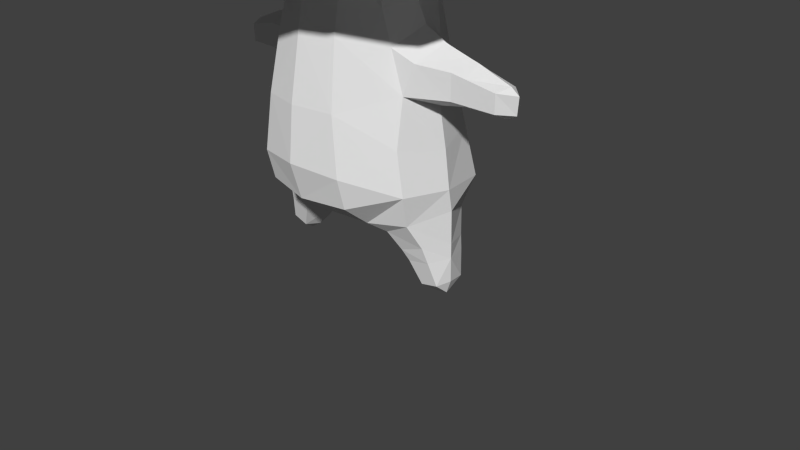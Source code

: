 # Source: fangy.blend  (saved by Blender 2.67.0; exported with 4.5.12 LTS)
import bpy
from mathutils import Matrix  # noqa: F401  (used for matrix-valued properties, if any)

bpy.ops.wm.read_factory_settings(use_empty=True)
scene = bpy.context.scene
scene.name = 'Scene'

# ---- collections
col_collection_1 = bpy.data.collections.new('Collection 1'); scene.collection.children.link(col_collection_1)

# ---- materials (node trees are filled in below, after node groups)
mat_default = bpy.data.materials.new('Default')
mat_default.alpha_threshold = 0.0
mat_default.use_transparent_shadow = False
mat_default.diffuse_color = (0.7843, 0.7843, 0.7843, 1.0)
mat_default.roughness = 0.5
mat_default.line_color = (0.0, 0.0, 0.0, 1.0)

# ---- material node trees

# ---- world
world_world = bpy.data.worlds.new('World'); scene.world = world_world
world_world.color = (0.05088, 0.05088, 0.05088)
world_world.use_sun_shadow = False
world_world.sun_shadow_jitter_overblur = 0.0
world_world.cycles.sampling_method = 'MANUAL'
world_world.cycles.sample_map_resolution = 256

# ---- cameras
cam_camera = bpy.data.cameras.new('Camera')
cam_camera.clip_end = 100.0
cam_camera.lens = 35.0
cam_camera.sensor_width = 32.0
cam_camera.sensor_height = 18.0
cam_camera.ortho_scale = 7.314
cam_camera.dof.focus_distance = 0.0
cam_camera.dof.aperture_fstop = 128.0

# ---- meshes
me_group_default = bpy.data.meshes.new('group_Default')
me_group_default.from_pydata([(-1.631, -0.05134, 5.628), (-2.456, -0.06979, 4.472), (-2.141, -1.249, 4.529), (-1.41, -0.8771, 5.628), (-1.687, -0.9867, 3.737), (-1.949, -0.04722, 3.691), (-0.9722, -1.674, 3.872), (-1.158, -2.005, 4.316), (-1.687, 0.8922, 3.737), (-2.143, 1.109, 4.517), (-1.158, 1.961, 4.287), (-0.9722, 1.58, 3.872), (-1.41, 0.7745, 5.628), (-2.908e-07, -1.926, 3.872), (-3.489e-07, -2.31, 4.234), (3.425e-07, 2.268, 4.216), (-0.8054, -1.482, 5.628), (-2.571e-07, -1.703, 5.628), (-0.6415, -1.073, 6.756), (-1.113, -0.6435, 6.671), (-1.286, -0.05737, 6.671), (-1.113, 0.5288, 6.671), (-0.8054, 1.379, 5.628), (-0.6415, 0.9579, 6.756), (2.416e-07, 1.6, 5.628), (-0.3956, 0.6199, 3.796), (-0.6899, 0.3337, 3.796), (-0.7976, -0.05725, 3.796), (-0.6899, -0.4482, 3.796), (-0.3956, -0.667, 3.796), (-0.8098, -0.03125, 7.429), (-0.7257, -0.6051, 7.288), (-0.7257, 0.4759, 7.269), (8.812e-08, 0.5836, 7.351), (-1.039, 1.956, 4.714), (3.396e-07, 2.249, 4.732), (-1.064, -1.966, 4.665), (-3.382e-07, -2.24, 4.672), (-0.4666, 0.7679, 3.062), (-0.4666, -0.864, 3.062), (-0.5435, -1.013, 2.268), (-1.701e-07, -1.126, 2.279), (-0.6452, -1.062, 1.556), (-0.8559, -0.4225, 2.931), (-1.02, -0.4195, 2.435), (1.583e-07, 1.048, 2.26), (-0.5384, 0.9038, 2.242), (-0.6452, 0.9891, 1.247), (1.738e-07, 1.151, 1.262), (-0.8559, 0.3115, 2.931), (-1.015, 0.3361, 2.454), (-0.8007, 0.3236, 3.333), (-0.8741, -0.04406, 3.386), (-0.9851, -0.03884, 3.138), (-0.7184, -0.4174, 3.319), (-1.273, -0.01929, 1.804), (-1.172, -0.007634, 2.28), (-1.06, 0.5194, 1.905), (-1.357, -0.04275, 1.347), (-1.166, 0.6066, 1.28), (-1.067, -0.558, 1.871), (-1.166, -0.5736, 1.345), (-0.6452, -0.6465, 0.8981), (-0.3432, -0.03289, 0.6738), (-1.164e-07, -0.7706, 0.9141), (-0.6452, 0.8053, 0.8804), (-1.132, -0.4861, 0.9579), (-0.7751, -0.4592, 0.7689), (-0.5899, 0.003799, 0.6564), (-0.8087, 0.4983, 0.7753), (-1.099, 0.4484, 0.9242), (-1.362, -0.002017, 1.075), (-1.223, -0.3354, 0.6611), (-0.9018, -0.3477, 0.5404), (-0.7981, -0.02207, 0.4315), (-0.9332, 0.3563, 0.5071), (-1.193, 0.3475, 0.6005), (-1.374, -0.01158, 0.6604), (-1.349, -0.05154, 0.02752), (-1.202, -0.04308, -0.008996), (-1.111, -0.2257, 0.1153), (-1.345, -0.2196, 0.1711), (-1.325, 0.2164, 0.1457), (-1.15, 0.2241, 0.1019), (-1.039, -0.03762, 0.09353), (-1.396, -0.0349, 0.1877), (-1.268, -0.2861, 0.4671), (-0.9733, -0.2958, 0.4036), (-1.017, 0.3259, 0.3752), (-1.238, 0.3092, 0.4405), (-1.383, -0.02134, 0.4831), (-0.8451, -0.02579, 0.3558), (-1.533, 0.2179, 2.468), (-1.528, 0.01522, 2.341), (-1.532, -0.2276, 2.456), (-1.109, 0.304, 2.815), (-1.271, -0.02674, 2.987), (-1.536, 0.2033, 2.764), (-1.57, -0.003182, 2.888), (-1.143, -0.3677, 2.806), (-1.536, -0.2294, 2.764), (-0.6452, -0.9735, 1.174), (-1.653, 0.01722, 2.342), (-1.666, 0.206, 2.459), (-2.102, 0.02441, 2.344), (-2.063, 0.1703, 2.435), (-1.695, 0.1903, 2.73), (-2.065, 0.1599, 2.649), (-1.665, -0.2083, 2.449), (-2.063, -0.1504, 2.427), (-1.695, -0.206, 2.73), (-2.065, -0.1517, 2.649), (-1.708, -0.0003684, 2.85), (-2.136, 0.01116, 2.695), (-2.237, 0.01456, 2.617), (-2.214, 0.02015, 2.406), (1.631, -0.05134, 5.628), (2.456, -0.06979, 4.472), (2.141, -1.249, 4.529), (1.41, -0.8772, 5.628), (1.687, -0.9867, 3.737), (1.949, -0.04722, 3.691), (0.9722, -1.674, 3.872), (1.158, -2.005, 4.316), (1.687, 0.8922, 3.737), (2.143, 1.109, 4.517), (1.158, 1.961, 4.287), (0.9722, 1.58, 3.872), (1.41, 0.7745, 5.628), (2.766e-07, 1.832, 3.872), (0.8054, -1.482, 5.628), (-1.741e-07, -1.153, 6.84), (0.6415, -1.073, 6.756), (1.113, -0.6435, 6.671), (1.286, -0.05737, 6.671), (1.113, 0.5288, 6.671), (0.8054, 1.379, 5.628), (0.6415, 0.9579, 6.756), (1.568e-07, 1.038, 6.84), (0.3956, 0.6199, 3.796), (1.094e-07, 0.7246, 3.796), (0.6899, 0.3337, 3.796), (0.7976, -0.05725, 3.796), (0.6899, -0.4482, 3.796), (0.3956, -0.667, 3.796), (-1.216e-07, -0.8055, 3.796), (0.8098, -0.03125, 7.429), (0.7257, -0.6051, 7.288), (-1.006e-07, -0.666, 7.374), (-2.553e-09, -0.01691, 7.513), (0.7257, 0.4759, 7.269), (1.039, 1.956, 4.714), (1.064, -1.966, 4.665), (0.4666, 0.7679, 3.062), (1.311e-07, 0.8683, 3.109), (-1.456e-07, -0.9644, 3.109), (0.4666, -0.864, 3.062), (0.5435, -1.013, 2.268), (-1.815e-07, -1.202, 1.606), (0.6452, -1.062, 1.556), (0.8559, -0.4225, 2.931), (1.02, -0.4195, 2.435), (0.5384, 0.9038, 2.242), (0.6452, 0.9891, 1.247), (0.8559, 0.3115, 2.931), (1.015, 0.3361, 2.454), (0.8007, 0.3236, 3.333), (0.8741, -0.04406, 3.386), (0.9851, -0.03884, 3.138), (0.7184, -0.4174, 3.319), (1.273, -0.01929, 1.804), (1.172, -0.007635, 2.28), (1.06, 0.5194, 1.905), (1.357, -0.04275, 1.347), (1.166, 0.6066, 1.28), (1.067, -0.558, 1.871), (1.166, -0.5736, 1.345), (0.6452, -0.6465, 0.8981), (0.3432, -0.03289, 0.6738), (-4.966e-09, -0.03289, 0.722), (0.6452, 0.8053, 0.8804), (1.369e-07, 0.9069, 0.8936), (1.132, -0.4861, 0.9579), (0.7751, -0.4592, 0.7689), (0.5899, 0.003799, 0.6564), (0.8087, 0.4983, 0.7753), (1.099, 0.4484, 0.9242), (1.362, -0.002018, 1.075), (1.223, -0.3354, 0.6611), (0.9018, -0.3477, 0.5404), (0.7981, -0.02207, 0.4315), (0.9332, 0.3563, 0.5071), (1.193, 0.3475, 0.6005), (1.374, -0.01158, 0.6604), (1.349, -0.05154, 0.02752), (1.202, -0.04308, -0.008996), (1.111, -0.2257, 0.1153), (1.345, -0.2196, 0.1711), (1.325, 0.2164, 0.1457), (1.15, 0.2241, 0.1019), (1.039, -0.03762, 0.09353), (1.396, -0.0349, 0.1877), (1.268, -0.2861, 0.4671), (0.9733, -0.2958, 0.4036), (1.017, 0.3259, 0.3752), (1.238, 0.3092, 0.4405), (1.383, -0.02134, 0.4831), (0.8451, -0.02579, 0.3558), (1.533, 0.2179, 2.468), (1.528, 0.01522, 2.341), (1.532, -0.2276, 2.456), (1.109, 0.304, 2.815), (1.271, -0.02674, 2.987), (1.536, 0.2033, 2.764), (1.57, -0.003182, 2.888), (1.143, -0.3677, 2.806), (1.536, -0.2294, 2.764), (-1.627e-07, -1.078, 1.141), (0.6452, -0.9735, 1.174), (1.653, 0.01722, 2.342), (1.666, 0.206, 2.459), (2.102, 0.02441, 2.344), (2.063, 0.1703, 2.435), (1.695, 0.1903, 2.73), (2.065, 0.1599, 2.649), (1.665, -0.2083, 2.449), (2.063, -0.1504, 2.427), (1.695, -0.206, 2.73), (2.065, -0.1517, 2.649), (1.708, -0.0003689, 2.85), (2.136, 0.01116, 2.695), (2.237, 0.01456, 2.617), (2.214, 0.02015, 2.406)], [], [(0, 1, 2, 3), (4, 2, 1, 5), (6, 7, 2, 4), (8, 9, 10, 11), (1, 0, 12, 9), (5, 1, 9, 8), (13, 14, 7, 6), (3, 16, 18, 19), (0, 3, 19, 20), (12, 0, 20, 21), (22, 12, 21, 23), (26, 8, 11, 25), (27, 5, 8, 26), (28, 4, 5, 27), (29, 6, 4, 28), (21, 20, 30, 32), (19, 31, 30, 20), (18, 31, 19), (23, 21, 32), (9, 34, 10), (12, 22, 34, 9), (10, 34, 35, 15), (22, 24, 35, 34), (36, 2, 7), (36, 16, 3, 2), (37, 36, 7, 14), (37, 17, 16, 36), (39, 43, 44, 40), (47, 46, 45, 48), (49, 38, 46, 50), (26, 51, 52, 27), (49, 53, 52, 51), (27, 52, 54, 28), (52, 53, 43, 54), (29, 28, 54, 39), (39, 54, 43), (26, 25, 38, 51), (51, 38, 49), (55, 56, 50, 57), (58, 55, 57, 59), (44, 56, 55, 60), (61, 60, 55, 58), (60, 40, 44), (61, 42, 40, 60), (57, 50, 46), (59, 57, 46, 47), (59, 47, 65), (62, 61, 66, 67), (63, 62, 67, 68), (69, 65, 63, 68), (70, 59, 65, 69), (71, 58, 59, 70), (66, 61, 58, 71), (67, 66, 72, 73), (68, 67, 73, 74), (75, 69, 68, 74), (76, 70, 69, 75), (77, 71, 70, 76), (66, 71, 77, 72), (78, 79, 80, 81), (78, 82, 83, 79), (79, 83, 84), (79, 84, 80), (85, 82, 78), (85, 78, 81), (86, 87, 73, 72), (86, 81, 80, 87), (75, 88, 89, 76), (88, 83, 82, 89), (76, 89, 90, 77), (82, 85, 90, 89), (90, 86, 72, 77), (90, 85, 81, 86), (73, 87, 91, 74), (80, 84, 91, 87), (74, 91, 88, 75), (91, 84, 83, 88), (92, 50, 56, 93), (56, 44, 94, 93), (95, 96, 53, 49), (95, 97, 98, 96), (53, 96, 99, 43), (98, 100, 99, 96), (50, 95, 49), (92, 97, 95, 50), (99, 44, 43), (99, 100, 94, 44), (101, 61, 62), (61, 101, 42), (93, 102, 103, 92), (104, 105, 103, 102), (92, 103, 106, 97), (105, 107, 106, 103), (108, 102, 93, 94), (108, 109, 104, 102), (110, 108, 94, 100), (110, 111, 109, 108), (106, 112, 98, 97), (106, 107, 113, 112), (98, 112, 110, 100), (113, 111, 110, 112), (111, 113, 114), (113, 107, 114), (111, 114, 115, 109), (109, 115, 104), (114, 107, 105, 115), (115, 105, 104), (116, 119, 118, 117), (120, 121, 117, 118), (122, 120, 118, 123), (124, 127, 126, 125), (117, 125, 128, 116), (121, 124, 125, 117), (119, 133, 132, 130), (116, 134, 133, 119), (128, 135, 134, 116), (136, 137, 135, 128), (139, 140, 129, 127), (141, 139, 127, 124), (142, 141, 124, 121), (143, 142, 121, 120), (144, 143, 120, 122), (146, 149, 148, 147), (147, 148, 131, 132), (135, 150, 146, 134), (133, 134, 146, 147), (132, 133, 147), (137, 150, 135), (125, 126, 151), (128, 125, 151, 136), (152, 123, 118), (152, 118, 119, 130), (153, 154, 140, 139), (155, 156, 144, 145), (156, 157, 161, 160), (164, 165, 162, 153), (141, 142, 167, 166), (164, 166, 167, 168), (142, 143, 169, 167), (167, 169, 160, 168), (144, 156, 169, 143), (156, 160, 169), (141, 166, 153, 139), (166, 164, 153), (170, 172, 165, 171), (173, 174, 172, 170), (161, 175, 170, 171), (176, 173, 170, 175), (175, 161, 157), (176, 175, 157, 159), (172, 162, 165), (174, 163, 162, 172), (178, 179, 181, 180), (174, 180, 163), (177, 183, 182, 176), (178, 184, 183, 177), (185, 184, 178, 180), (186, 185, 180, 174), (187, 186, 174, 173), (182, 187, 173, 176), (183, 189, 188, 182), (184, 190, 189, 183), (191, 190, 184, 185), (192, 191, 185, 186), (193, 192, 186, 187), (182, 188, 193, 187), (194, 197, 196, 195), (194, 195, 199, 198), (195, 200, 199), (195, 196, 200), (201, 194, 198), (201, 197, 194), (202, 188, 189, 203), (202, 203, 196, 197), (191, 192, 205, 204), (204, 205, 198, 199), (192, 193, 206, 205), (198, 205, 206, 201), (206, 193, 188, 202), (206, 202, 197, 201), (189, 190, 207, 203), (196, 203, 207, 200), (190, 191, 204, 207), (207, 204, 199, 200), (208, 209, 171, 165), (171, 209, 210, 161), (211, 164, 168, 212), (211, 212, 214, 213), (168, 160, 215, 212), (214, 212, 215, 216), (165, 164, 211), (208, 165, 211, 213), (215, 160, 161), (215, 161, 210, 216), (159, 158, 217, 218), (218, 177, 176), (176, 159, 218), (209, 208, 220, 219), (221, 219, 220, 222), (208, 213, 223, 220), (222, 220, 223, 224), (225, 210, 209, 219), (225, 219, 221, 226), (227, 216, 210, 225), (227, 225, 226, 228), (223, 213, 214, 229), (223, 229, 230, 224), (214, 216, 227, 229), (230, 229, 227, 228), (228, 231, 230), (230, 231, 224), (228, 226, 232, 231), (226, 221, 232), (231, 232, 222, 224), (232, 221, 222), (11, 10, 15, 129), (16, 17, 131, 18), (24, 22, 23, 138), (25, 11, 129, 140), (145, 13, 6, 29), (30, 31, 148, 149), (31, 18, 131, 148), (32, 30, 149, 33), (23, 32, 33, 138), (38, 25, 140, 154), (155, 145, 29, 39), (155, 39, 40, 41), (158, 41, 40, 42), (38, 154, 45, 46), (62, 63, 179, 64), (65, 47, 48, 181), (63, 65, 181, 179), (64, 217, 101, 62), (42, 101, 217, 158), (13, 122, 123, 14), (127, 129, 15, 126), (130, 132, 131, 17), (24, 138, 137, 136), (145, 144, 122, 13), (150, 33, 149, 146), (137, 138, 33, 150), (126, 15, 35, 151), (136, 151, 35, 24), (37, 14, 123, 152), (37, 152, 130, 17), (155, 41, 157, 156), (158, 159, 157, 41), (153, 162, 45, 154), (163, 48, 45, 162), (177, 64, 179, 178), (180, 181, 48, 163), (64, 177, 218, 217)])
_uv = me_group_default.uv_layers.new(name='UVMap')
_uv.uv.foreach_set('vector', [0.1891, 0.6237, 0.01374, 0.6651, 0.004896, 0.5105, 0.1793, 0.5155, 0.8383, 0.7319, 0.9399, 0.7723, 0.8475, 0.893, 0.7749, 0.8112, 0.863, 0.6284, 0.9265, 0.6294, 0.9399, 0.7723, 0.8383, 0.7319, 0.6864, 0.861, 0.7141, 0.9636, 0.5689, 0.931, 0.581, 0.8688, 0.01374, 0.6651, 0.1891, 0.6237, 0.2308, 0.7242, 0.07744, 0.8059, 0.7749, 0.8112, 0.8475, 0.893, 0.7141, 0.9636, 0.6864, 0.861, 0.8436, 0.5142, 0.904, 0.4934, 0.9265, 0.6294, 0.863, 0.6284, 0.1793, 0.5155, 0.201, 0.4089, 0.3338, 0.4634, 0.3066, 0.5285, 0.1891, 0.6237, 0.1793, 0.5155, 0.3066, 0.5285, 0.3119, 0.5924, 0.2308, 0.7242, 0.1891, 0.6237, 0.3119, 0.5924, 0.3368, 0.6511, 0.2996, 0.8078, 0.2308, 0.7242, 0.3368, 0.6511, 0.39, 0.6976, 0.6467, 0.7355, 0.6864, 0.861, 0.581, 0.8688, 0.5976, 0.7401, 0.6902, 0.7099, 0.7749, 0.8112, 0.6864, 0.861, 0.6467, 0.7355, 0.7227, 0.6709, 0.8383, 0.7319, 0.7749, 0.8112, 0.6902, 0.7099, 0.7282, 0.627, 0.863, 0.6284, 0.8383, 0.7319, 0.7227, 0.6709, 0.3368, 0.6511, 0.3119, 0.5924, 0.3942, 0.5744, 0.4036, 0.6246, 0.3066, 0.5285, 0.3793, 0.5209, 0.3942, 0.5744, 0.3119, 0.5924, 0.3338, 0.4634, 0.3793, 0.5209, 0.3066, 0.5285, 0.39, 0.6976, 0.3368, 0.6511, 0.4036, 0.6246, 0.7141, 0.9636, 0.5509, 0.9784, 0.5689, 0.931, 0.2308, 0.7242, 0.2996, 0.8078, 0.214, 0.9177, 0.07744, 0.8059, 0.5689, 0.931, 0.5509, 0.9784, 0.426, 0.9522, 0.4389, 0.8925, 0.2996, 0.8078, 0.386, 0.8677, 0.3266, 0.9929, 0.214, 0.9177, 0.9679, 0.6213, 0.9399, 0.7723, 0.9265, 0.6294, 0.06991, 0.36, 0.201, 0.4089, 0.1793, 0.5155, 0.004896, 0.5105, 0.9568, 0.4907, 0.9679, 0.6213, 0.9265, 0.6294, 0.904, 0.4934, 0.1339, 0.2366, 0.2488, 0.3144, 0.201, 0.4089, 0.06991, 0.36, 0.8588, 0.1228, 0.8337, 0.2005, 0.7651, 0.208, 0.7507, 0.1062, 0.6372, 0.4298, 0.7644, 0.4128, 0.7873, 0.4982, 0.6483, 0.5303, 0.8397, 0.3079, 0.8735, 0.3838, 0.7644, 0.4128, 0.7732, 0.3114, 0.9632, 0.3051, 0.8963, 0.3087, 0.8946, 0.2524, 0.9548, 0.2476, 0.8397, 0.3079, 0.8585, 0.255, 0.8946, 0.2524, 0.8963, 0.3087, 0.9548, 0.2476, 0.8946, 0.2524, 0.89, 0.1956, 0.9574, 0.1894, 0.8946, 0.2524, 0.8585, 0.255, 0.8337, 0.2005, 0.89, 0.1956, 0.9647, 0.1373, 0.9574, 0.1894, 0.89, 0.1956, 0.8588, 0.1228, 0.8588, 0.1228, 0.89, 0.1956, 0.8337, 0.2005, 0.9632, 0.3051, 0.9765, 0.3623, 0.8735, 0.3838, 0.8963, 0.3087, 0.8963, 0.3087, 0.8735, 0.3838, 0.8397, 0.3079, 0.6818, 0.2671, 0.7446, 0.2651, 0.7732, 0.3114, 0.7035, 0.3392, 0.6223, 0.2716, 0.6818, 0.2671, 0.7035, 0.3392, 0.6269, 0.352, 0.7651, 0.208, 0.7446, 0.2651, 0.6818, 0.2671, 0.6909, 0.1929, 0.6207, 0.1956, 0.6909, 0.1929, 0.6818, 0.2671, 0.6223, 0.2716, 0.6909, 0.1929, 0.7507, 0.1062, 0.7651, 0.208, 0.6207, 0.1956, 0.6567, 0.106, 0.7507, 0.1062, 0.6909, 0.1929, 0.7035, 0.3392, 0.7732, 0.3114, 0.7644, 0.4128, 0.6269, 0.352, 0.7035, 0.3392, 0.7644, 0.4128, 0.6372, 0.4298, 0.6269, 0.352, 0.6372, 0.4298, 0.5852, 0.4259, 0.5511, 0.1289, 0.6207, 0.1956, 0.5658, 0.2032, 0.5147, 0.1623, 0.4483, 0.104, 0.5511, 0.1289, 0.5147, 0.1623, 0.4392, 0.1393, 0.5456, 0.3965, 0.5852, 0.4259, 0.4819, 0.475, 0.4826, 0.4309, 0.5737, 0.3498, 0.6269, 0.352, 0.5852, 0.4259, 0.5456, 0.3965, 0.5833, 0.274, 0.6223, 0.2716, 0.6269, 0.352, 0.5737, 0.3498, 0.5658, 0.2032, 0.6207, 0.1956, 0.6223, 0.2716, 0.5833, 0.274, 0.5147, 0.1623, 0.5658, 0.2032, 0.5248, 0.2275, 0.4828, 0.1925, 0.4392, 0.1393, 0.5147, 0.1623, 0.4828, 0.1925, 0.4194, 0.1694, 0.4981, 0.3676, 0.5456, 0.3965, 0.4826, 0.4309, 0.4574, 0.3949, 0.5292, 0.3323, 0.5737, 0.3498, 0.5456, 0.3965, 0.4981, 0.3676, 0.5339, 0.2803, 0.5833, 0.274, 0.5737, 0.3498, 0.5292, 0.3323, 0.5658, 0.2032, 0.5833, 0.274, 0.5339, 0.2803, 0.5248, 0.2275, 0.4013, 0.2822, 0.3634, 0.2848, 0.3961, 0.241, 0.4199, 0.2617, 0.4013, 0.2822, 0.4216, 0.3017, 0.4156, 0.3206, 0.3634, 0.2848, 0.3634, 0.2848, 0.4156, 0.3206, 0.3868, 0.3365, 0.3634, 0.2848, 0.368, 0.2264, 0.3961, 0.241, 0.4239, 0.2805, 0.4216, 0.3017, 0.4013, 0.2822, 0.4239, 0.2805, 0.4013, 0.2822, 0.4199, 0.2617, 0.4798, 0.2466, 0.4404, 0.2166, 0.4828, 0.1925, 0.5248, 0.2275, 0.4798, 0.2466, 0.4199, 0.2617, 0.3961, 0.241, 0.4404, 0.2166, 0.4981, 0.3676, 0.4607, 0.3445, 0.4817, 0.3196, 0.5292, 0.3323, 0.4607, 0.3445, 0.4156, 0.3206, 0.4216, 0.3017, 0.4817, 0.3196, 0.5292, 0.3323, 0.4817, 0.3196, 0.4916, 0.2823, 0.5339, 0.2803, 0.4216, 0.3017, 0.4239, 0.2805, 0.4916, 0.2823, 0.4817, 0.3196, 0.4916, 0.2823, 0.4798, 0.2466, 0.5248, 0.2275, 0.5339, 0.2803, 0.4916, 0.2823, 0.4239, 0.2805, 0.4199, 0.2617, 0.4798, 0.2466, 0.4828, 0.1925, 0.4404, 0.2166, 0.3918, 0.1974, 0.4194, 0.1694, 0.3961, 0.241, 0.368, 0.2264, 0.3918, 0.1974, 0.4404, 0.2166, 0.4574, 0.3949, 0.4252, 0.3667, 0.4607, 0.3445, 0.4981, 0.3676, 0.4252, 0.3667, 0.3868, 0.3365, 0.4156, 0.3206, 0.4607, 0.3445, 0.3563, 0.08737, 0.331, 0.007746, 0.3935, 0.02412, 0.3937, 0.08073, 0.1905, 0.2538, 0.1611, 0.1874, 0.2465, 0.2065, 0.2472, 0.25, 0.2827, 0.0404, 0.2463, 0.0945, 0.2086, 0.05921, 0.2525, 0.008947, 0.2827, 0.0404, 0.3122, 0.1026, 0.2843, 0.1276, 0.2463, 0.0945, 0.2086, 0.05921, 0.2463, 0.0945, 0.1953, 0.1359, 0.1552, 0.1061, 0.2843, 0.1276, 0.2579, 0.1583, 0.1953, 0.1359, 0.2463, 0.0945, 0.331, 0.007746, 0.2827, 0.0404, 0.2525, 0.008947, 0.3563, 0.08737, 0.3122, 0.1026, 0.2827, 0.0404, 0.331, 0.007746, 0.1953, 0.1359, 0.1611, 0.1874, 0.1552, 0.1061, 0.1953, 0.1359, 0.2579, 0.1583, 0.2465, 0.2065, 0.1611, 0.1874, 0.6064, 0.1089, 0.6207, 0.1956, 0.5511, 0.1289, 0.6207, 0.1956, 0.6064, 0.1089, 0.6567, 0.106, 0.3937, 0.08073, 0.3964, 0.1004, 0.3624, 0.1071, 0.3563, 0.08737, 0.3989, 0.1673, 0.3762, 0.1585, 0.3624, 0.1071, 0.3964, 0.1004, 0.3563, 0.08737, 0.3624, 0.1071, 0.3256, 0.1228, 0.3122, 0.1026, 0.3762, 0.1585, 0.3514, 0.1631, 0.3256, 0.1228, 0.3624, 0.1071, 0.2674, 0.2103, 0.2672, 0.2496, 0.2472, 0.25, 0.2465, 0.2065, 0.2674, 0.2103, 0.3206, 0.2182, 0.3344, 0.2415, 0.2672, 0.2496, 0.2797, 0.1701, 0.2674, 0.2103, 0.2465, 0.2065, 0.2579, 0.1583, 0.2797, 0.1701, 0.3227, 0.1923, 0.3206, 0.2182, 0.2674, 0.2103, 0.3256, 0.1228, 0.2999, 0.1423, 0.2843, 0.1276, 0.3122, 0.1026, 0.3256, 0.1228, 0.3514, 0.1631, 0.3418, 0.1815, 0.2999, 0.1423, 0.2843, 0.1276, 0.2999, 0.1423, 0.2797, 0.1701, 0.2579, 0.1583, 0.3418, 0.1815, 0.3227, 0.1923, 0.2797, 0.1701, 0.2999, 0.1423, 0.3227, 0.1923, 0.3418, 0.1815, 0.3566, 0.1951, 0.3418, 0.1815, 0.3514, 0.1631, 0.3566, 0.1951, 0.3227, 0.1923, 0.3566, 0.1951, 0.3504, 0.2287, 0.3206, 0.2182, 0.3206, 0.2182, 0.3504, 0.2287, 0.3344, 0.2415, 0.3566, 0.1951, 0.3514, 0.1631, 0.3762, 0.1585, 0.3892, 0.1853, 0.3892, 0.1853, 0.3762, 0.1585, 0.3989, 0.1673, 0.1891, 0.6237, 0.1793, 0.5155, 0.004896, 0.5105, 0.01374, 0.6651, 0.8383, 0.7319, 0.7749, 0.8112, 0.8475, 0.893, 0.9399, 0.7723, 0.863, 0.6284, 0.8383, 0.7319, 0.9399, 0.7723, 0.9265, 0.6294, 0.6864, 0.861, 0.581, 0.8688, 0.5689, 0.931, 0.7141, 0.9636, 0.01374, 0.6651, 0.07744, 0.8059, 0.2308, 0.7242, 0.1891, 0.6237, 0.7749, 0.8112, 0.6864, 0.861, 0.7141, 0.9636, 0.8475, 0.893, 0.1793, 0.5155, 0.3066, 0.5285, 0.3338, 0.4634, 0.201, 0.4089, 0.1891, 0.6237, 0.3119, 0.5924, 0.3066, 0.5285, 0.1793, 0.5155, 0.2308, 0.7242, 0.3368, 0.6511, 0.3119, 0.5924, 0.1891, 0.6237, 0.2996, 0.8078, 0.39, 0.6976, 0.3368, 0.6511, 0.2308, 0.7242, 0.5976, 0.7401, 0.5509, 0.7219, 0.4707, 0.8315, 0.581, 0.8688, 0.6467, 0.7355, 0.5976, 0.7401, 0.581, 0.8688, 0.6864, 0.861, 0.6902, 0.7099, 0.6467, 0.7355, 0.6864, 0.861, 0.7749, 0.8112, 0.7227, 0.6709, 0.6902, 0.7099, 0.7749, 0.8112, 0.8383, 0.7319, 0.7282, 0.627, 0.7227, 0.6709, 0.8383, 0.7319, 0.863, 0.6284, 0.3942, 0.5744, 0.4835, 0.5556, 0.4482, 0.4751, 0.3793, 0.5209, 0.3793, 0.5209, 0.4482, 0.4751, 0.3866, 0.4087, 0.3338, 0.4634, 0.3368, 0.6511, 0.4036, 0.6246, 0.3942, 0.5744, 0.3119, 0.5924, 0.3066, 0.5285, 0.3119, 0.5924, 0.3942, 0.5744, 0.3793, 0.5209, 0.3338, 0.4634, 0.3066, 0.5285, 0.3793, 0.5209, 0.39, 0.6976, 0.4036, 0.6246, 0.3368, 0.6511, 0.7141, 0.9636, 0.5689, 0.931, 0.5509, 0.9784, 0.2308, 0.7242, 0.07744, 0.8059, 0.214, 0.9177, 0.2996, 0.8078, 0.9679, 0.6213, 0.9265, 0.6294, 0.9399, 0.7723, 0.06991, 0.36, 0.004896, 0.5105, 0.1793, 0.5155, 0.201, 0.4089, 0.8735, 0.3838, 0.9039, 0.4563, 0.9963, 0.4173, 0.9765, 0.3623, 0.8825, 0.04771, 0.8588, 0.1228, 0.9647, 0.1373, 0.9789, 0.07882, 0.8588, 0.1228, 0.7507, 0.1062, 0.7651, 0.208, 0.8337, 0.2005, 0.8397, 0.3079, 0.7732, 0.3114, 0.7644, 0.4128, 0.8735, 0.3838, 0.9632, 0.3051, 0.9548, 0.2476, 0.8946, 0.2524, 0.8963, 0.3087, 0.8397, 0.3079, 0.8963, 0.3087, 0.8946, 0.2524, 0.8585, 0.255, 0.9548, 0.2476, 0.9574, 0.1894, 0.89, 0.1956, 0.8946, 0.2524, 0.8946, 0.2524, 0.89, 0.1956, 0.8337, 0.2005, 0.8585, 0.255, 0.9647, 0.1373, 0.8588, 0.1228, 0.89, 0.1956, 0.9574, 0.1894, 0.8588, 0.1228, 0.8337, 0.2005, 0.89, 0.1956, 0.9632, 0.3051, 0.8963, 0.3087, 0.8735, 0.3838, 0.9765, 0.3623, 0.8963, 0.3087, 0.8397, 0.3079, 0.8735, 0.3838, 0.6818, 0.2671, 0.7035, 0.3392, 0.7732, 0.3114, 0.7446, 0.2651, 0.6223, 0.2716, 0.6269, 0.352, 0.7035, 0.3392, 0.6818, 0.2671, 0.7651, 0.208, 0.6909, 0.1929, 0.6818, 0.2671, 0.7446, 0.2651, 0.6207, 0.1956, 0.6223, 0.2716, 0.6818, 0.2671, 0.6909, 0.1929, 0.6909, 0.1929, 0.7651, 0.208, 0.7507, 0.1062, 0.6207, 0.1956, 0.6909, 0.1929, 0.7507, 0.1062, 0.6567, 0.106, 0.7035, 0.3392, 0.7644, 0.4128, 0.7732, 0.3114, 0.6269, 0.352, 0.6372, 0.4298, 0.7644, 0.4128, 0.7035, 0.3392, 0.4819, 0.475, 0.4878, 0.5383, 0.5842, 0.5394, 0.5852, 0.4259, 0.6269, 0.352, 0.5852, 0.4259, 0.6372, 0.4298, 0.5511, 0.1289, 0.5147, 0.1623, 0.5658, 0.2032, 0.6207, 0.1956, 0.4483, 0.104, 0.4392, 0.1393, 0.5147, 0.1623, 0.5511, 0.1289, 0.5456, 0.3965, 0.4826, 0.4309, 0.4819, 0.475, 0.5852, 0.4259, 0.5737, 0.3498, 0.5456, 0.3965, 0.5852, 0.4259, 0.6269, 0.352, 0.5833, 0.274, 0.5737, 0.3498, 0.6269, 0.352, 0.6223, 0.2716, 0.5658, 0.2032, 0.5833, 0.274, 0.6223, 0.2716, 0.6207, 0.1956, 0.5147, 0.1623, 0.4828, 0.1925, 0.5248, 0.2275, 0.5658, 0.2032, 0.4392, 0.1393, 0.4194, 0.1694, 0.4828, 0.1925, 0.5147, 0.1623, 0.4981, 0.3676, 0.4574, 0.3949, 0.4826, 0.4309, 0.5456, 0.3965, 0.5292, 0.3323, 0.4981, 0.3676, 0.5456, 0.3965, 0.5737, 0.3498, 0.5339, 0.2803, 0.5292, 0.3323, 0.5737, 0.3498, 0.5833, 0.274, 0.5658, 0.2032, 0.5248, 0.2275, 0.5339, 0.2803, 0.5833, 0.274, 0.4013, 0.2822, 0.4199, 0.2617, 0.3961, 0.241, 0.3634, 0.2848, 0.4013, 0.2822, 0.3634, 0.2848, 0.4156, 0.3206, 0.4216, 0.3017, 0.3634, 0.2848, 0.3868, 0.3365, 0.4156, 0.3206, 0.3634, 0.2848, 0.3961, 0.241, 0.368, 0.2264, 0.4239, 0.2805, 0.4013, 0.2822, 0.4216, 0.3017, 0.4239, 0.2805, 0.4199, 0.2617, 0.4013, 0.2822, 0.4798, 0.2466, 0.5248, 0.2275, 0.4828, 0.1925, 0.4404, 0.2166, 0.4798, 0.2466, 0.4404, 0.2166, 0.3961, 0.241, 0.4199, 0.2617, 0.4981, 0.3676, 0.5292, 0.3323, 0.4817, 0.3196, 0.4607, 0.3445, 0.4607, 0.3445, 0.4817, 0.3196, 0.4216, 0.3017, 0.4156, 0.3206, 0.5292, 0.3323, 0.5339, 0.2803, 0.4916, 0.2823, 0.4817, 0.3196, 0.4216, 0.3017, 0.4817, 0.3196, 0.4916, 0.2823, 0.4239, 0.2805, 0.4916, 0.2823, 0.5339, 0.2803, 0.5248, 0.2275, 0.4798, 0.2466, 0.4916, 0.2823, 0.4798, 0.2466, 0.4199, 0.2617, 0.4239, 0.2805, 0.4828, 0.1925, 0.4194, 0.1694, 0.3918, 0.1974, 0.4404, 0.2166, 0.3961, 0.241, 0.4404, 0.2166, 0.3918, 0.1974, 0.368, 0.2264, 0.4574, 0.3949, 0.4981, 0.3676, 0.4607, 0.3445, 0.4252, 0.3667, 0.4252, 0.3667, 0.4607, 0.3445, 0.4156, 0.3206, 0.3868, 0.3365, 0.3563, 0.08737, 0.3937, 0.08073, 0.3935, 0.02412, 0.331, 0.007746, 0.1905, 0.2538, 0.2472, 0.25, 0.2465, 0.2065, 0.1611, 0.1874, 0.2827, 0.0404, 0.2525, 0.008947, 0.2086, 0.05921, 0.2463, 0.0945, 0.2827, 0.0404, 0.2463, 0.0945, 0.2843, 0.1276, 0.3122, 0.1026, 0.2086, 0.05921, 0.1552, 0.1061, 0.1953, 0.1359, 0.2463, 0.0945, 0.2843, 0.1276, 0.2463, 0.0945, 0.1953, 0.1359, 0.2579, 0.1583, 0.331, 0.007746, 0.2525, 0.008947, 0.2827, 0.0404, 0.3563, 0.08737, 0.331, 0.007746, 0.2827, 0.0404, 0.3122, 0.1026, 0.1953, 0.1359, 0.1552, 0.1061, 0.1611, 0.1874, 0.1953, 0.1359, 0.1611, 0.1874, 0.2465, 0.2065, 0.2579, 0.1583, 0.6567, 0.106, 0.6688, 0.007106, 0.5946, 0.006759, 0.6064, 0.1089, 0.6064, 0.1089, 0.5511, 0.1289, 0.6207, 0.1956, 0.6207, 0.1956, 0.6567, 0.106, 0.6064, 0.1089, 0.3937, 0.08073, 0.3563, 0.08737, 0.3624, 0.1071, 0.3964, 0.1004, 0.3989, 0.1673, 0.3964, 0.1004, 0.3624, 0.1071, 0.3762, 0.1585, 0.3563, 0.08737, 0.3122, 0.1026, 0.3256, 0.1228, 0.3624, 0.1071, 0.3762, 0.1585, 0.3624, 0.1071, 0.3256, 0.1228, 0.3514, 0.1631, 0.2674, 0.2103, 0.2465, 0.2065, 0.2472, 0.25, 0.2672, 0.2496, 0.2674, 0.2103, 0.2672, 0.2496, 0.3344, 0.2415, 0.3206, 0.2182, 0.2797, 0.1701, 0.2579, 0.1583, 0.2465, 0.2065, 0.2674, 0.2103, 0.2797, 0.1701, 0.2674, 0.2103, 0.3206, 0.2182, 0.3227, 0.1923, 0.3256, 0.1228, 0.3122, 0.1026, 0.2843, 0.1276, 0.2999, 0.1423, 0.3256, 0.1228, 0.2999, 0.1423, 0.3418, 0.1815, 0.3514, 0.1631, 0.2843, 0.1276, 0.2579, 0.1583, 0.2797, 0.1701, 0.2999, 0.1423, 0.3418, 0.1815, 0.2999, 0.1423, 0.2797, 0.1701, 0.3227, 0.1923, 0.3227, 0.1923, 0.3566, 0.1951, 0.3418, 0.1815, 0.3418, 0.1815, 0.3566, 0.1951, 0.3514, 0.1631, 0.3227, 0.1923, 0.3206, 0.2182, 0.3504, 0.2287, 0.3566, 0.1951, 0.3206, 0.2182, 0.3344, 0.2415, 0.3504, 0.2287, 0.3566, 0.1951, 0.3892, 0.1853, 0.3762, 0.1585, 0.3514, 0.1631, 0.3892, 0.1853, 0.3989, 0.1673, 0.3762, 0.1585, 0.581, 0.8688, 0.5689, 0.931, 0.4389, 0.8925, 0.4707, 0.8315, 0.201, 0.4089, 0.2488, 0.3144, 0.3866, 0.4087, 0.3338, 0.4634, 0.386, 0.8677, 0.2996, 0.8078, 0.39, 0.6976, 0.4625, 0.7217, 0.5976, 0.7401, 0.581, 0.8688, 0.4707, 0.8315, 0.5509, 0.7219, 0.7201, 0.5771, 0.8436, 0.5142, 0.863, 0.6284, 0.7282, 0.627, 0.3942, 0.5744, 0.3793, 0.5209, 0.4482, 0.4751, 0.4835, 0.5556, 0.3793, 0.5209, 0.3338, 0.4634, 0.3866, 0.4087, 0.4482, 0.4751, 0.4036, 0.6246, 0.3942, 0.5744, 0.4835, 0.5556, 0.4868, 0.6384, 0.39, 0.6976, 0.4036, 0.6246, 0.4868, 0.6384, 0.4625, 0.7217, 0.8735, 0.3838, 0.9765, 0.3623, 0.9963, 0.4173, 0.9039, 0.4563, 0.8825, 0.04771, 0.9789, 0.07882, 0.9647, 0.1373, 0.8588, 0.1228, 0.8825, 0.04771, 0.8588, 0.1228, 0.7507, 0.1062, 0.7646, 0.01786, 0.6688, 0.007106, 0.7646, 0.01786, 0.7507, 0.1062, 0.6567, 0.106, 0.8735, 0.3838, 0.9039, 0.4563, 0.7873, 0.4982, 0.7644, 0.4128, 0.5511, 0.1289, 0.4483, 0.104, 0.4336, 0.03473, 0.5351, 0.01526, 0.5852, 0.4259, 0.6372, 0.4298, 0.6483, 0.5303, 0.5842, 0.5394, 0.4819, 0.475, 0.5852, 0.4259, 0.5842, 0.5394, 0.4878, 0.5383, 0.5351, 0.01526, 0.5946, 0.006759, 0.6064, 0.1089, 0.5511, 0.1289, 0.6567, 0.106, 0.6064, 0.1089, 0.5946, 0.006759, 0.6688, 0.007106, 0.8436, 0.5142, 0.863, 0.6284, 0.9265, 0.6294, 0.904, 0.4934, 0.581, 0.8688, 0.4707, 0.8315, 0.4389, 0.8925, 0.5689, 0.931, 0.201, 0.4089, 0.3338, 0.4634, 0.3866, 0.4087, 0.2488, 0.3144, 0.386, 0.8677, 0.4625, 0.7217, 0.39, 0.6976, 0.2996, 0.8078, 0.7201, 0.5771, 0.7282, 0.627, 0.863, 0.6284, 0.8436, 0.5142, 0.4036, 0.6246, 0.4868, 0.6384, 0.4835, 0.5556, 0.3942, 0.5744, 0.39, 0.6976, 0.4625, 0.7217, 0.4868, 0.6384, 0.4036, 0.6246, 0.5689, 0.931, 0.4389, 0.8925, 0.426, 0.9522, 0.5509, 0.9784, 0.2996, 0.8078, 0.214, 0.9177, 0.3266, 0.9929, 0.386, 0.8677, 0.9568, 0.4907, 0.904, 0.4934, 0.9265, 0.6294, 0.9679, 0.6213, 0.1339, 0.2366, 0.06991, 0.36, 0.201, 0.4089, 0.2488, 0.3144, 0.8825, 0.04771, 0.7646, 0.01786, 0.7507, 0.1062, 0.8588, 0.1228, 0.6688, 0.007106, 0.6567, 0.106, 0.7507, 0.1062, 0.7646, 0.01786, 0.8735, 0.3838, 0.7644, 0.4128, 0.7873, 0.4982, 0.9039, 0.4563, 0.6372, 0.4298, 0.6483, 0.5303, 0.7873, 0.4982, 0.7644, 0.4128, 0.5511, 0.1289, 0.5351, 0.01526, 0.4336, 0.03473, 0.4483, 0.104, 0.5852, 0.4259, 0.5842, 0.5394, 0.6483, 0.5303, 0.6372, 0.4298, 0.5351, 0.01526, 0.5511, 0.1289, 0.6064, 0.1089, 0.5946, 0.006759])
me_group_default.materials.append(mat_default)
me_group_default.use_remesh_preserve_volume = False
me_group_default.use_remesh_preserve_attributes = False
me_group_default.use_mirror_x = True
me_group_default.update()
arm_armature_001 = bpy.data.armatures.new('Armature.001')  # bones are not reproduced
arm_armature = bpy.data.armatures.new('Armature')  # bones are not reproduced

# ---- objects
ob_metarig = bpy.data.objects.new('metarig', arm_armature_001)
ob_group_default = bpy.data.objects.new('group_Default', me_group_default)
ob_bone_fangy = bpy.data.objects.new('bone_fangy', arm_armature)
ob_camera = bpy.data.objects.new('Camera', cam_camera)

# ---- transforms, parenting, visibility, modifiers, constraints
ob_metarig.location = (0.0, 0.0, 0.0)
ob_metarig.scale = (1.018, 1.018, 1.018)
ob_metarig.lineart.crease_threshold = 0.0
ob_group_default.parent = ob_metarig
ob_group_default.matrix_parent_inverse = Matrix(((0.9826, 0.0, 0.0, 0.0), (0.0, 0.9826, 0.0, 0.0), (0.0, 0.0, 0.9826, 0.0), (0.0, 0.0, 0.0, 1.0)))
ob_group_default.location = (0.0, 0.0, 0.0)
ob_group_default.lineart.crease_threshold = 0.0
ob_group_default.use_mesh_mirror_x = True
_vg = ob_group_default.vertex_groups.new(name='hips')
for _i, _w in zip([42, 47, 48, 58, 59, 61, 62, 63, 64, 65, 66, 67, 68, 69, 70, 71, 73, 74, 75, 101, 158, 159, 163, 173, 174, 176, 177, 178, 179, 180, 181, 182, 183, 184, 185, 186, 187, 189, 190, 191, 217, 218], [0.39, 0.7614, 0.7146, 0.2129, 0.459, 0.2882, 0.3962, 0.6612, 0.6007, 0.7313, 0.1273, 0.3165, 0.4035, 0.2823, 0.3434, 0.3005, 0.02463, 0.03324, 0.02902, 0.2906, 0.5101, 0.39, 0.7614, 0.2129, 0.459, 0.2882, 0.3962, 0.6612, 0.8977, 0.7313, 0.7643, 0.1273, 0.3165, 0.4035, 0.2823, 0.3434, 0.3005, 0.02463, 0.03324, 0.02902, 0.5643, 0.2906]): _vg.add([_i], _w, 'REPLACE')
_vg = ob_group_default.vertex_groups.new(name='spine')
for _i, _w in zip([40, 41, 42, 44, 45, 46, 47, 48, 50, 55, 56, 57, 58, 59, 60, 61, 95, 101, 157, 158, 159, 161, 162, 163, 165, 170, 171, 172, 173, 174, 175, 176, 211, 217, 218], [0.4382, 0.4888, 0.3117, 0.172, 0.5917, 0.5208, 0.2193, 0.2945, 0.1772, 0.3805, 0.1751, 0.3697, 0.2457, 0.3503, 0.3715, 0.2756, 0.0005284, 0.06726, 0.4382, 0.2912, 0.3117, 0.172, 0.5208, 0.2193, 0.1772, 0.3805, 0.1751, 0.3697, 0.2457, 0.3503, 0.3715, 0.2756, 0.0005284, 0.07259, 0.06726]): _vg.add([_i], _w, 'REPLACE')
_vg = ob_group_default.vertex_groups.new(name='chest')
_vg = ob_group_default.vertex_groups.new(name='neck')
for _i, _w in zip([4, 5, 6, 8, 11, 13, 25, 26, 27, 28, 29, 38, 39, 40, 41, 43, 45, 46, 49, 51, 52, 53, 54, 120, 121, 122, 124, 127, 129, 139, 140, 141, 142, 143, 144, 145, 153, 154, 155, 156, 157, 160, 162, 164, 166, 167, 168, 169], [0.0544, 0.1007, 0.0145, 0.1727, 0.2545, 0.004492, 0.2084, 0.3133, 0.143, 0.1101, 0.08092, 0.5262, 0.5176, 0.1017, 0.1228, 0.1263, 0.1003, 0.08383, 0.05672, 0.1877, 0.1505, 0.05996, 0.3962, 0.0544, 0.1007, 0.0145, 0.1727, 0.2545, 0.2139, 0.2084, 0.1812, 0.3133, 0.143, 0.1101, 0.08092, 0.0796, 0.5262, 0.5897, 0.5669, 0.5176, 0.1017, 0.1263, 0.08383, 0.05672, 0.1877, 0.1505, 0.05996, 0.3962]): _vg.add([_i], _w, 'REPLACE')
_vg = ob_group_default.vertex_groups.new(name='head')
for _i, _w in zip([0, 1, 2, 3, 4, 5, 6, 7, 8, 9, 10, 11, 12, 13, 14, 15, 16, 17, 18, 19, 20, 21, 22, 23, 24, 25, 26, 27, 28, 29, 30, 31, 32, 33, 34, 35, 36, 37, 38, 39, 51, 52, 54, 116, 117, 118, 119, 120, 121, 122, 123, 124, 125, 126, 127, 128, 129, 130, 131, 132, 133, 134, 135, 136, 137, 138, 139, 140, 141, 142, 143, 144, 145, 146, 147, 148, 149, 150, 151, 152, 153, 154, 155, 156, 166, 167, 169], [0.9734, 0.9236, 0.9545, 0.9853, 0.9103, 0.8484, 0.946, 0.9669, 0.7814, 0.8825, 0.7517, 0.7151, 0.9569, 0.9554, 0.9715, 0.7603, 0.9921, 0.9942, 0.9966, 0.9933, 0.9888, 0.9831, 0.938, 0.9791, 0.934, 0.7093, 0.5781, 0.7166, 0.7932, 0.8582, 0.9926, 0.9951, 0.9887, 0.9889, 0.8314, 0.838, 0.9757, 0.9804, 0.1155, 0.1474, 0.2045, 0.2361, 0.2521, 0.9734, 0.9236, 0.9545, 0.9853, 0.9103, 0.8484, 0.946, 0.9669, 0.7814, 0.8825, 0.7517, 0.7151, 0.9569, 0.7577, 0.9921, 0.9977, 0.9966, 0.9933, 0.9888, 0.9831, 0.938, 0.9791, 0.9797, 0.7093, 0.7506, 0.5781, 0.7166, 0.7932, 0.8582, 0.8727, 0.9926, 0.9951, 0.9962, 0.9935, 0.9887, 0.8314, 0.9757, 0.1155, 0.1485, 0.1825, 0.1474, 0.2045, 0.2361, 0.2521]): _vg.add([_i], _w, 'REPLACE')
_vg = ob_group_default.vertex_groups.new(name='shoulder.L')
for _i, _w in zip([45, 153, 154, 156, 157, 160, 161, 162, 164, 165, 166, 167, 168, 169, 170, 171, 172, 175, 211, 212, 214, 215, 216], [0.1513, 0.3274, 0.218, 0.1369, 0.1055, 0.7243, 0.6623, 0.2792, 0.6385, 0.6646, 0.5323, 0.279, 0.366, 0.2741, 0.02856, 0.6755, 0.2116, 0.1308, 0.2443, 0.2789, 0.04171, 0.513, 0.03393]): _vg.add([_i], _w, 'REPLACE')
_vg = ob_group_default.vertex_groups.new(name='upper_arm.L')
for _i, _w in zip([160, 161, 164, 165, 168, 171, 208, 209, 210, 211, 212, 213, 214, 215, 216, 219, 220, 223, 225, 227, 229], [0.1771, 0.2514, 0.0, 0.1659, 0.09389, 0.3221, 0.4933, 0.6537, 0.702, 0.8042, 0.8317, 0.8073, 0.7795, 0.5696, 0.7362, 0.1992, 0.1349, 0.1498, 0.234, 0.2098, 0.2142]): _vg.add([_i], _w, 'REPLACE')
_vg = ob_group_default.vertex_groups.new(name='forearm.L')
for _i, _w in zip([208, 209, 210, 213, 214, 216, 219, 220, 221, 222, 223, 224, 225, 226, 227, 228, 229, 230, 231, 232], [0.493, 0.304, 0.2392, 0.177, 0.2032, 0.2196, 0.7881, 0.8605, 0.9897, 0.9843, 0.8469, 0.9809, 0.7478, 0.979, 0.7782, 0.9762, 0.78, 0.9918, 0.9967, 0.9952]): _vg.add([_i], _w, 'REPLACE')
_vg = ob_group_default.vertex_groups.new(name='shoulder.R')
for _i, _w in zip([25, 26, 27, 28, 29, 38, 39, 40, 43, 44, 45, 46, 49, 50, 51, 52, 53, 54, 55, 56, 57, 60, 95, 96, 98, 99, 100, 154], [0.04266, 0.08677, 0.1115, 0.06901, 0.01861, 0.3274, 0.1369, 0.1055, 0.7243, 0.6623, 0.1513, 0.2792, 0.6385, 0.6646, 0.5323, 0.279, 0.366, 0.2741, 0.02856, 0.6755, 0.2116, 0.1308, 0.2443, 0.2789, 0.04171, 0.513, 0.03393, 0.218]): _vg.add([_i], _w, 'REPLACE')
_vg = ob_group_default.vertex_groups.new(name='upper_arm.R')
for _i, _w in zip([43, 44, 49, 50, 53, 56, 92, 93, 94, 95, 96, 97, 98, 99, 100, 102, 103, 106, 108, 110, 112], [0.1771, 0.2514, 0.0, 0.1659, 0.09389, 0.3221, 0.4933, 0.6537, 0.702, 0.8042, 0.8317, 0.8073, 0.7795, 0.5696, 0.7362, 0.1992, 0.1349, 0.1498, 0.234, 0.2098, 0.2142]): _vg.add([_i], _w, 'REPLACE')
_vg = ob_group_default.vertex_groups.new(name='forearm.R')
for _i, _w in zip([92, 93, 94, 97, 98, 100, 102, 103, 104, 105, 106, 107, 108, 109, 110, 111, 112, 113, 114, 115], [0.493, 0.304, 0.2392, 0.177, 0.2032, 0.2196, 0.7881, 0.8605, 0.9897, 0.9843, 0.8469, 0.9809, 0.7478, 0.979, 0.7782, 0.9762, 0.78, 0.9918, 0.9967, 0.9952]): _vg.add([_i], _w, 'REPLACE')
_vg = ob_group_default.vertex_groups.new(name='thigh.L')
for _i, _w in zip([45, 48, 64, 159, 162, 163, 170, 173, 174, 175, 176, 177, 178, 179, 180, 181, 182, 183, 184, 185, 186, 187, 188, 189, 190, 191, 192, 193, 202, 203, 204, 205, 206, 207, 217, 218], [0.009968, 0.09665, 0.0, 0.1138, 0.043, 0.1937, 0.03409, 0.7277, 0.5633, 0.0779, 0.3574, 0.2681, 0.2862, 0.3578, 0.6019, 0.1838, 0.8477, 0.7039, 0.6876, 0.8686, 0.8457, 0.8853, 0.7685, 0.8381, 0.7046, 0.8568, 0.7092, 0.7696, 0.2869, 0.7015, 0.3148, 0.284, 0.223, 0.3628, 0.0, 0.1719]): _vg.add([_i], _w, 'REPLACE')
_vg = ob_group_default.vertex_groups.new(name='shin.L')
for _i, _w in zip([188, 189, 190, 191, 192, 193, 194, 195, 196, 197, 198, 199, 200, 201, 202, 203, 204, 205, 206, 207], [0.2031, 0.1154, 0.2868, 0.2581, 0.264, 0.2184, 0.989, 0.9869, 0.9, 0.9416, 0.9512, 0.9369, 0.9414, 0.9651, 0.7043, 0.2808, 0.6651, 0.7046, 0.7728, 0.6152]): _vg.add([_i], _w, 'REPLACE')
_vg = ob_group_default.vertex_groups.new(name='thigh.R')
for _i, _w in zip([42, 45, 46, 47, 48, 55, 58, 59, 60, 61, 62, 63, 64, 65, 66, 67, 68, 69, 70, 71, 72, 73, 74, 75, 76, 77, 86, 87, 88, 89, 90, 91, 101, 179, 181, 217], [0.1138, 0.009968, 0.043, 0.1937, 0.09665, 0.03409, 0.7277, 0.5633, 0.0779, 0.3574, 0.2681, 0.2862, 0.0, 0.6019, 0.8477, 0.7039, 0.6876, 0.8686, 0.8457, 0.8854, 0.7685, 0.8381, 0.7046, 0.8568, 0.7092, 0.7696, 0.2869, 0.7015, 0.3148, 0.284, 0.223, 0.3628, 0.1719, 0.3578, 0.1838, 0.0]): _vg.add([_i], _w, 'REPLACE')
_vg = ob_group_default.vertex_groups.new(name='shin.R')
for _i, _w in zip([72, 73, 74, 75, 76, 77, 78, 79, 80, 81, 82, 83, 84, 85, 86, 87, 88, 89, 90, 91], [0.2031, 0.1154, 0.2868, 0.2581, 0.264, 0.2184, 0.989, 0.9869, 0.9, 0.9416, 0.9512, 0.9369, 0.9414, 0.9651, 0.7043, 0.2808, 0.6651, 0.7046, 0.7728, 0.6152]): _vg.add([_i], _w, 'REPLACE')
_m = ob_group_default.modifiers.new('Armature', 'ARMATURE')
_m.object = ob_metarig
ob_bone_fangy.location = (0.0, 0.0, 0.0)
ob_bone_fangy.lineart.crease_threshold = 0.0
ob_camera.location = (7.481, -6.508, 5.344)
ob_camera.rotation_euler = (1.109, 0.01082, 0.8149)
ob_camera.lock_rotations_4d = False
ob_camera.empty_display_type = 'ARROWS'
ob_camera.color = (0.0, 0.0, 0.0, 0.0)
ob_camera.display_type = 'WIRE'
ob_camera.lineart.crease_threshold = 0.0

# ---- collection membership
col_collection_1.objects.link(ob_metarig)
col_collection_1.objects.link(ob_group_default)
col_collection_1.objects.link(ob_bone_fangy)
col_collection_1.objects.link(ob_camera)

# ---- scene / render settings (as saved in the file)
scene.camera = ob_camera
scene.frame_start = 1; scene.frame_end = 250; scene.frame_set(20)
scene.render.engine = 'BLENDER_EEVEE_NEXT'
scene.render.image_settings.color_mode = 'RGB'
scene.render.image_settings.compression = 90
scene.render.resolution_percentage = 50
scene.render.dither_intensity = 0.0
scene.cycles.use_denoising = False
scene.cycles.samples = 10
scene.cycles.sampling_pattern = 'TABULATED_SOBOL'
scene.cycles.light_sampling_threshold = 0.0
scene.cycles.use_adaptive_sampling = False
scene.cycles.use_light_tree = False
scene.cycles.blur_glossy = 0.0
scene.cycles.volume_bounces = 1
scene.cycles.pixel_filter_type = 'GAUSSIAN'
scene.cycles.sample_clamp_indirect = 0.0
scene.view_settings.view_transform = 'Standard'
bpy.context.view_layer.update()

# ---- added for rendering (the .blend has no usable light): sun
light_auto_sun = bpy.data.lights.new('AutoSun', 'SUN')
light_auto_sun.energy = 3.0
light_auto_sun.angle = 0.0523599
ob_auto_sun = bpy.data.objects.new('AutoSun', light_auto_sun)
scene.collection.objects.link(ob_auto_sun)
ob_auto_sun.rotation_euler = (0.872665, 0.174533, 0.523599)
bpy.context.view_layer.update()
